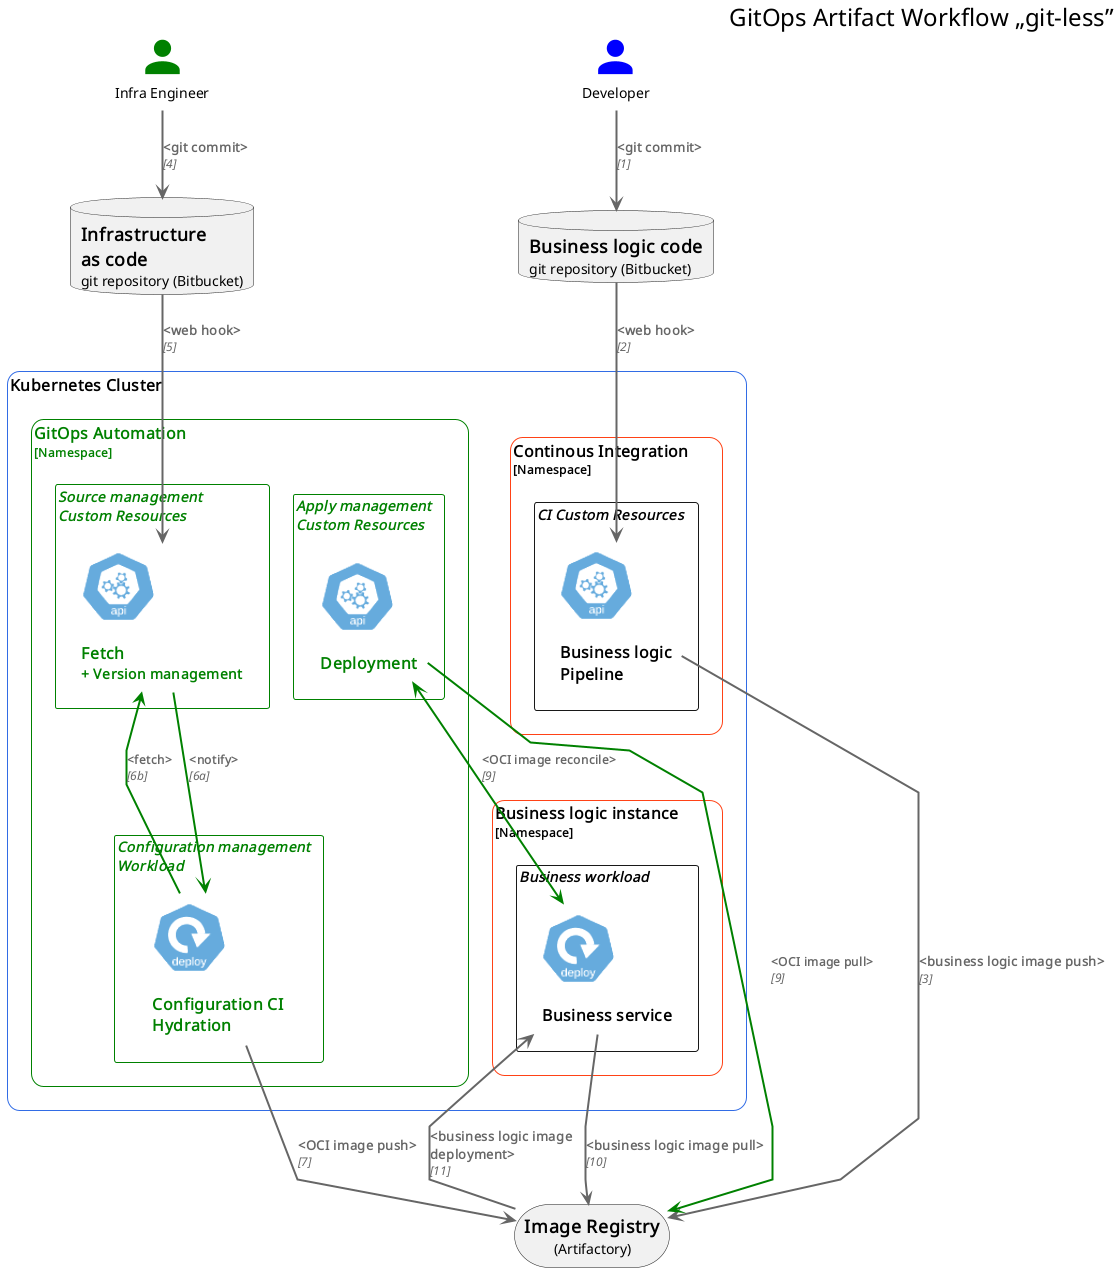

The diagram above was rendered by PlantUML. Its source (embedded in the PNG):
@startuml kubernetes
' !include ~/PlantUML/C4/C4_Container.puml
' needs Eclips elk-full.jar, not distributed with PlantUML JAR:
' !pragma layout elk
' resulting layout is the same as with default Graphviz/DOT, but ignores linetype spec:
' !pragma layout smetana

<style>
arrow { LineThickness 2 }
header { 
    FontColor black
    FontSize 24
}
</style>

header GitOps Artifact Workflow „git-less”

skinparam nodesep 50
skinparam ranksep 50
skinparam linetype polyline

' Kubernetes
!define KubernetesPuml ~/kubernetes-PlantUML/dist

!include <material7/AccountUser/Account>

!include KubernetesPuml/kubernetes_Common.puml
!include KubernetesPuml/kubernetes_Context.puml
!include KubernetesPuml/kubernetes_Simplified.puml

!include KubernetesPuml/OSS/KubernetesApi.puml
!include KubernetesPuml/OSS/KubernetesDeploy.puml
!include KubernetesPuml/OSS/KubernetesSvc.puml
!include KubernetesPuml/OSS/KubernetesPod.puml

label "  <$mdiAccount{color=blue}>\nDeveloper"                                         as developer
label "      <$mdiAccount{color=green}>\nInfra Engineer"                               as infraeng

database "<b><size:18>Business logic code\ngit repository (Bitbucket)"                 as bl_repo
database "<b><size:18>Infrastructure\n<b><size:18>as code\ngit repository (Bitbucket)" as iac_repo
storage  "<b><size:18>Image Registry\n        (Artifactory)"                           as registry

top to bottom direction

' Kubernetes Components
Cluster_Boundary(cluster, "Kubernetes Cluster") {
    Namespace_Boundary(ci, "Continous Integration") {
        rectangle "//CI Custom Resources//" {
            KubernetesApi(Tekton, "Business logic\n<b><size:16>Pipeline", "")
        }
    }
    Namespace_Boundary(go, "GitOps Automation") #line:green;text:green {
        rectangle "//Source management//\n//Custom Resources//"  #line:green;text:green {
            KubernetesApi(   GitOpsSrc  , "Fetch\n**+ Version management**"        , "") #text:green
        }
        rectangle "//Configuration management//\n//Workload//"   #line:green;text:green {
            KubernetesDeploy(GitOpsCI   , "Configuration CI\n<size:16><b>Hydration", "") #text:green
        }
        rectangle "//Apply management//\n//Custom Resources//" #line:green;text:green {
            KubernetesApi(   GitOpsApply, "Deployment"                             , "") #text:green
        }
    }
    Namespace_Boundary(tgt, "Business logic instance") {
        rectangle "//Business workload//" {
            KubernetesDeploy(deployment, "Business service", "")
        }
    }
}

Rel(developer  , bl_repo    , "<git commit>"                     ,  "1")
' Lay_Distance(developer, bl_repo, 3)
Rel(bl_repo    , Tekton     , "<web hook>"                       ,  "2")
Rel(Tekton     , registry   , "<business logic image push>"      ,  "3")
Rel(infraeng   , iac_repo   , "<git commit>"                     ,  "4")
Rel(iac_repo   , GitOpsSrc  , "<web hook>"                       ,  "5")
'Rel(GitOpsSrc  , GitOpsCI   , "<notify>"                         ,  "6")
' Order of following 2 arrows important:
GitOpsCI  -u-> GitOpsSrc  #green;line.bold; : **<fetch>**\n//[6b]//
GitOpsSrc -d-> GitOpsCI   #green;line.bold; : **<notify>**\n//[6a]//
Rel(GitOpsCI   , registry   , "<OCI image push>"                 ,  "7")
' Rel(registry   , GitOpsApply, "<OCI image pull>"                 ,  "8")
GitOpsApply --> registry  #green;line.bold; : **<OCI image pull>**\n//[9]//
' Rel(GitOpsApply, deployment , "<reconcile>"                      ,  "9")
GitOpsApply <--> deployment  #green;line.bold; : **<OCI image reconcile>**\n//[9]//
Rel(deployment , registry   , "<business logic image pull>"      , "10")
Rel_Up(registry, deployment , "<business logic image deployment>", "11")
@enduml